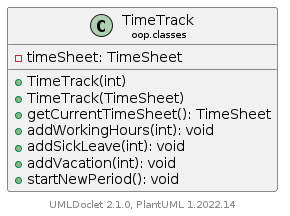

The diagram above was rendered by PlantUML. Its source (embedded in the PNG):
@startuml
    set namespaceSeparator none
    hide empty fields
    hide empty methods

    class "<size:14>TimeTrack\n<size:10>oop.classes" as oop.classes.TimeTrack [[TimeTrack.html]] {
        -timeSheet: TimeSheet
        +TimeTrack(int)
        +TimeTrack(TimeSheet)
        +getCurrentTimeSheet(): TimeSheet
        +addWorkingHours(int): void
        +addSickLeave(int): void
        +addVacation(int): void
        +startNewPeriod(): void
    }

    center footer UMLDoclet 2.1.0, PlantUML %version()
@enduml